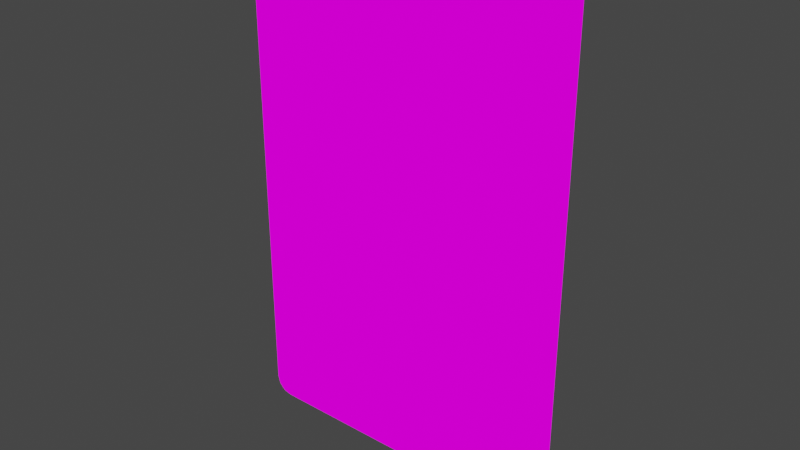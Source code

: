 # Source: blend_template_card.blend  (saved by Blender 2.92.15; exported with 4.5.12 LTS)
import bpy
from mathutils import Matrix  # noqa: F401  (used for matrix-valued properties, if any)

bpy.ops.wm.read_factory_settings(use_empty=True)
scene = bpy.context.scene
scene.name = 'DecouverteBlender'

# ---- collections
col_template = bpy.data.collections.new('TEMPLATE'); scene.collection.children.link(col_template)
col_do_not_touch = bpy.data.collections.new('/!\\ DO NOT TOUCH /!\\ '); col_template.children.link(col_do_not_touch)
col_your_assets = bpy.data.collections.new('YOUR ASSETS'); scene.collection.children.link(col_your_assets)

# ---- images (referenced by path relative to the original .blend; pixels are not part of the script)
import os
ASSET_DIR = os.environ.get("B2B_ASSET_DIR", "")  # directory of the original .blend (textures are referenced by path, not embedded)
HERE = os.path.dirname(os.path.abspath(__file__))  # packed textures are extracted next to this script under _unpacked/

def load_image(name, relpath, width, height, colorspace="sRGB"):
    """Load a texture the original file referenced (path relative to the .blend, or extracted next to this script)."""
    p = next((c for c in (os.path.join(HERE, relpath), os.path.join(ASSET_DIR, relpath)) if relpath and os.path.exists(c)), "")
    if p:
        img = bpy.data.images.load(p, check_existing=True)
        img.name = name
    else:  # same state as the original file: an image datablock whose file is absent (Cycles renders it pink)
        img = bpy.data.images.new(name, width, height)
        img.source = "FILE"
        img.filepath = "//" + (relpath or name)
    img.colorspace_settings.name = colorspace
    return img
img_tex_example_card_png = load_image('tex_example_card.png', 'tex_example_card.png', 1024, 1024, 'sRGB')

# ---- materials (node trees are filled in below, after node groups)
mat_material = bpy.data.materials.new('Material')
mat_material.use_transparent_shadow = False

# ---- node groups
ng_auto_smooth = bpy.data.node_groups.new('Auto Smooth', 'GeometryNodeTree')
_s = ng_auto_smooth.interface.new_socket(name='Geometry', in_out='OUTPUT', socket_type='NodeSocketGeometry')
_s = ng_auto_smooth.interface.new_socket(name='Geometry', in_out='INPUT', socket_type='NodeSocketGeometry')
_s = ng_auto_smooth.interface.new_socket(name='Angle', in_out='INPUT', socket_type='NodeSocketFloat')
_s.subtype = 'ANGLE'
_s.min_value = 0.0
_s.max_value = 3.142
ng_auto_smooth.is_modifier = True
_N = ng_auto_smooth.nodes; _L = ng_auto_smooth.links
n0 = _N.new('NodeGroupOutput'); n0.name = 'Group Output'; n0.location = (480, -100)
n1 = _N.new('NodeGroupInput'); n1.name = 'Group Input'; n1.location = (-420, -300)
n2 = _N.new('NodeGroupInput'); n2.name = 'Group Input.001'; n2.location = (-60, -100)
n3 = _N.new('GeometryNodeSetShadeSmooth'); n3.name = 'Set Shade Smooth'; n3.location = (120, -100)
n3.domain = 'EDGE'
n4 = _N.new('GeometryNodeSetShadeSmooth'); n4.name = 'Set Shade Smooth.001'; n4.location = (300, -100)
n5 = _N.new('GeometryNodeInputMeshEdgeAngle'); n5.name = 'Edge Angle'; n5.location = (-420, -220)
n6 = _N.new('GeometryNodeInputEdgeSmooth'); n6.name = 'Is Edge Smooth'; n6.location = (-60, -160)
n7 = _N.new('GeometryNodeInputShadeSmooth'); n7.name = 'Is Face Smooth'; n7.location = (-240, -340)
n8 = _N.new('FunctionNodeBooleanMath'); n8.name = 'Boolean Math'; n8.location = (-60, -220)
n9 = _N.new('FunctionNodeCompare'); n9.name = 'Compare'; n9.location = (-240, -180)
n9.operation = 'LESS_EQUAL'
_L.new(n5.outputs[0], n9.inputs[0])
_L.new(n4.outputs[0], n0.inputs[0])
_L.new(n1.outputs[1], n9.inputs[1])
_L.new(n9.outputs[0], n8.inputs[0])
_L.new(n7.outputs[0], n8.inputs[1])
_L.new(n2.outputs[0], n3.inputs[0])
_L.new(n6.outputs[0], n3.inputs[1])
_L.new(n3.outputs[0], n4.inputs[0])
_L.new(n8.outputs[0], n3.inputs[2])
n0.is_active_output = True

# ---- material node trees
mat_material.use_nodes = True; mat_material.node_tree.nodes.clear()
_N = mat_material.node_tree.nodes; _L = mat_material.node_tree.links
n0 = _N.new('ShaderNodeOutputMaterial'); n0.name = 'Material Output'; n0.location = (300, 300)
n1 = _N.new('ShaderNodeEmission'); n1.name = 'Emission'; n1.location = (10, 300)
n2 = _N.new('ShaderNodeTexImage'); n2.name = 'Image Texture'; n2.location = (-280, 275)
n2.image = img_tex_example_card_png
_L.new(n1.outputs[0], n0.inputs[0])
_L.new(n2.outputs[0], n1.inputs[0])
n0.is_active_output = True

# ---- world
world_world = bpy.data.worlds.new('World'); scene.world = world_world
world_world.use_nodes = True; world_world.node_tree.nodes.clear()
_N = world_world.node_tree.nodes; _L = world_world.node_tree.links
n0 = _N.new('ShaderNodeOutputWorld'); n0.name = 'World Output'; n0.location = (300, 300)
n1 = _N.new('ShaderNodeBackground'); n1.name = 'Background'; n1.location = (10, 300)
n1.inputs[0].default_value = (0.05088, 0.05088, 0.05088, 1.0)
_L.new(n1.outputs[0], n0.inputs[0])
n0.is_active_output = True
world_world.color = (0.05088, 0.05088, 0.05088)
world_world.use_sun_shadow = False
world_world.sun_shadow_jitter_overblur = 0.0

# ---- meshes
me_plane = bpy.data.meshes.new('Plane')
me_plane.from_pydata([(0.9, 3.486e-07, 1.5), (1.0, 3.99e-07, 1.4), (0.95, 3.722e-07, 1.487), (0.9866, 3.907e-07, 1.45), (-1.0, -5.214e-07, 1.4), (-0.9, -4.797e-07, 1.5), (-0.9866, -5.174e-07, 1.45), (-0.95, -5.022e-07, 1.487), (0.9, 4.797e-07, -1.5), (1.0, 5.214e-07, -1.4), (0.95, 5.022e-07, -1.487), (0.9866, 5.174e-07, -1.45), (-0.9, -3.486e-07, -1.5), (-1.0, -3.99e-07, -1.4), (-0.95, -3.722e-07, -1.487), (-0.9866, -3.907e-07, -1.45), (0.9, -0.01, 1.5), (1.0, -0.01, 1.4), (0.95, -0.01, 1.487), (0.9866, -0.01, 1.45), (-1.0, -0.01, 1.4), (-0.9, -0.01, 1.5), (-0.9866, -0.01, 1.45), (-0.95, -0.01, 1.487), (0.9, -0.01, -1.5), (1.0, -0.009999, -1.4), (0.95, -0.009999, -1.487), (0.9866, -0.009999, -1.45), (-0.9, -0.01, -1.5), (-1.0, -0.01, -1.4), (-0.95, -0.01, -1.487), (-0.9866, -0.01, -1.45)], [], [(25, 17, 20), (29, 28, 25), (17, 19, 16), (19, 18, 16), (16, 21, 20), (21, 23, 20), (23, 22, 20), (20, 29, 25), (29, 31, 28), (31, 30, 28), (28, 24, 25), (24, 26, 25), (26, 27, 25), (17, 16, 20), (9, 1, 17, 25), (11, 9, 25, 27), (4, 13, 29, 20), (1, 3, 19, 17), (13, 15, 31, 29), (3, 2, 18, 19), (15, 14, 30, 31), (2, 0, 16, 18), (14, 12, 28, 30), (0, 5, 21, 16), (12, 8, 24, 28), (5, 7, 23, 21), (8, 10, 26, 24), (7, 6, 22, 23), (10, 11, 27, 26), (6, 4, 20, 22)])
me_plane.polygons.foreach_set('use_smooth', [True] * 30)
_uv = me_plane.uv_layers.new(name='UVMap')
_uv.uv.foreach_set('vector', [0.4877, 0.04222, 0.4877, 0.7077, 0.01234, 0.7077, 0.01234, 0.04222, 0.03611, 0.01845, 0.4877, 0.04222, 0.4877, 0.7077, 0.4845, 0.7195, 0.4639, 0.7314, 0.4845, 0.7195, 0.4758, 0.7282, 0.4639, 0.7314, 0.4639, 0.7314, 0.03611, 0.7314, 0.01234, 0.7077, 0.03611, 0.7314, 0.02423, 0.7282, 0.01234, 0.7077, 0.02423, 0.7282, 0.01553, 0.7195, 0.01234, 0.7077, 0.01234, 0.7077, 0.01234, 0.04222, 0.4877, 0.04222, 0.01234, 0.04222, 0.01553, 0.03034, 0.03611, 0.01845, 0.01553, 0.03034, 0.02423, 0.02164, 0.03611, 0.01845, 0.03611, 0.01845, 0.4639, 0.01845, 0.4877, 0.04222, 0.4639, 0.01845, 0.4758, 0.02164, 0.4877, 0.04222, 0.4758, 0.02164, 0.4845, 0.03034, 0.4877, 0.04222, 0.4877, 0.7077, 0.4639, 0.7314, 0.01234, 0.7077, 0.4877, 0.04222, 0.4877, 0.7077, 0.4877, 0.7077, 0.4877, 0.04222, 0.4845, 0.03034, 0.4877, 0.04222, 0.4877, 0.04222, 0.4845, 0.03034, 0.01234, 0.7077, 0.01234, 0.04222, 0.01234, 0.04222, 0.01234, 0.7077, 0.4877, 0.7077, 0.4845, 0.7195, 0.4845, 0.7195, 0.4877, 0.7077, 0.01234, 0.04222, 0.01553, 0.03034, 0.01553, 0.03034, 0.01234, 0.04222, 0.4845, 0.7195, 0.4758, 0.7282, 0.4758, 0.7282, 0.4845, 0.7195, 0.01553, 0.03034, 0.02423, 0.02164, 0.02423, 0.02164, 0.01553, 0.03034, 0.4758, 0.7282, 0.4639, 0.7314, 0.4639, 0.7314, 0.4758, 0.7282, 0.02423, 0.02164, 0.03611, 0.01845, 0.03611, 0.01845, 0.02423, 0.02164, 0.4639, 0.7314, 0.03611, 0.7314, 0.03611, 0.7314, 0.4639, 0.7314, 0.03611, 0.01845, 0.4639, 0.01845, 0.4639, 0.01845, 0.03611, 0.01845, 0.03611, 0.7314, 0.02423, 0.7282, 0.02423, 0.7282, 0.03611, 0.7314, 0.4639, 0.01845, 0.4758, 0.02164, 0.4758, 0.02164, 0.4639, 0.01845, 0.02423, 0.7282, 0.01553, 0.7195, 0.01553, 0.7195, 0.02423, 0.7282, 0.4758, 0.02164, 0.4845, 0.03034, 0.4845, 0.03034, 0.4758, 0.02164, 0.01553, 0.7195, 0.01234, 0.7077, 0.01234, 0.7077, 0.01553, 0.7195])
me_plane.materials.append(mat_material)
me_plane.use_remesh_fix_poles = True
me_plane.use_remesh_preserve_attributes = False
me_plane.use_mirror_vertex_groups = False
me_plane.update()
me_plane_007 = bpy.data.meshes.new('Plane.007')
me_plane_007.from_pydata([(0.9, 3.486e-07, 1.5), (1.0, 3.99e-07, 1.4), (0.95, 3.722e-07, 1.487), (0.9866, 3.907e-07, 1.45), (-1.0, -5.214e-07, 1.4), (-0.9, -4.797e-07, 1.5), (-0.9866, -5.174e-07, 1.45), (-0.95, -5.022e-07, 1.487), (0.9, 4.797e-07, -1.5), (1.0, 5.214e-07, -1.4), (0.95, 5.022e-07, -1.487), (0.9866, 5.174e-07, -1.45), (-0.9, -3.486e-07, -1.5), (-1.0, -3.99e-07, -1.4), (-0.95, -3.722e-07, -1.487), (-0.9866, -3.907e-07, -1.45), (0.9849, 5.144e-07, -1.398), (0.9849, 3.922e-07, 1.398), (0.9731, 3.848e-07, 1.442), (0.9422, 3.692e-07, 1.473), (0.898, 3.484e-07, 1.485), (-0.898, -4.782e-07, 1.485), (-0.9422, -4.98e-07, 1.473), (-0.9731, -5.109e-07, 1.442), (-0.9849, -5.144e-07, 1.398), (-0.9849, -3.922e-07, -1.398), (-0.9731, -3.848e-07, -1.442), (-0.9422, -3.692e-07, -1.473), (-0.898, -3.484e-07, -1.485), (0.898, 4.782e-07, -1.485), (0.9422, 4.98e-07, -1.473), (0.9731, 5.109e-07, -1.442)], [], [(16, 17, 1, 9), (17, 18, 3, 1), (18, 19, 2, 3), (19, 20, 0, 2), (20, 21, 5, 0), (21, 22, 7, 5), (22, 23, 6, 7), (23, 24, 4, 6), (24, 25, 13, 4), (25, 26, 15, 13), (26, 27, 14, 15), (27, 28, 12, 14), (28, 29, 8, 12), (29, 30, 10, 8), (30, 31, 11, 10), (31, 16, 9, 11)])
_uv = me_plane_007.uv_layers.new(name='UVMap')
_uv.uv.foreach_set('vector', [0.5159, 0.04269, 0.5159, 0.7072, 0.5123, 0.7077, 0.5123, 0.04222, 0.5159, 0.7072, 0.5187, 0.7177, 0.5155, 0.7195, 0.5123, 0.7077, 0.5187, 0.7177, 0.5261, 0.725, 0.5242, 0.7282, 0.5155, 0.7195, 0.5261, 0.725, 0.5366, 0.7278, 0.5361, 0.7314, 0.5242, 0.7282, 0.5366, 0.7278, 0.9634, 0.7278, 0.9639, 0.7314, 0.5361, 0.7314, 0.9634, 0.7278, 0.9739, 0.725, 0.9758, 0.7282, 0.9639, 0.7314, 0.9739, 0.725, 0.9813, 0.7177, 0.9845, 0.7195, 0.9758, 0.7282, 0.9813, 0.7177, 0.9841, 0.7072, 0.9877, 0.7077, 0.9845, 0.7195, 0.9841, 0.7072, 0.9841, 0.04269, 0.9877, 0.04222, 0.9877, 0.7077, 0.9841, 0.04269, 0.9813, 0.03219, 0.9845, 0.03034, 0.9877, 0.04222, 0.9813, 0.03219, 0.9739, 0.02485, 0.9758, 0.02164, 0.9845, 0.03034, 0.9739, 0.02485, 0.9634, 0.02203, 0.9639, 0.01845, 0.9758, 0.02164, 0.9634, 0.02203, 0.5366, 0.02203, 0.5361, 0.01845, 0.9639, 0.01845, 0.5366, 0.02203, 0.5261, 0.02485, 0.5242, 0.02164, 0.5361, 0.01845, 0.5261, 0.02485, 0.5187, 0.03219, 0.5155, 0.03034, 0.5242, 0.02164, 0.5187, 0.03219, 0.5159, 0.04269, 0.5123, 0.04222, 0.5155, 0.03034])
me_plane_007.materials.append(mat_material)
me_plane_007.use_remesh_fix_poles = True
me_plane_007.use_remesh_preserve_attributes = False
me_plane_007.use_mirror_vertex_groups = False
me_plane_007.update()
me_plane_002 = bpy.data.meshes.new('Plane.002')
me_plane_002.from_pydata([(0.9, 3.486e-07, 1.5), (1.0, 3.99e-07, 1.4), (0.95, 3.722e-07, 1.487), (0.9866, 3.907e-07, 1.45), (-1.0, -5.214e-07, 1.4), (-0.9, -4.797e-07, 1.5), (-0.9866, -5.174e-07, 1.45), (-0.95, -5.022e-07, 1.487), (0.9, 4.797e-07, -1.5), (1.0, 5.214e-07, -1.4), (0.95, 5.022e-07, -1.487), (0.9866, 5.174e-07, -1.45), (-0.9, -3.486e-07, -1.5), (-1.0, -3.99e-07, -1.4), (-0.95, -3.722e-07, -1.487), (-0.9866, -3.907e-07, -1.45)], [], [(9, 4, 1), (13, 9, 12), (1, 0, 3), (3, 0, 2), (0, 4, 5), (5, 4, 7), (7, 4, 6), (4, 9, 13), (13, 12, 15), (15, 12, 14), (12, 9, 8), (8, 9, 10), (10, 9, 11), (1, 4, 0)])
_uv = me_plane_002.uv_layers.new(name='UVMap')
_uv.uv.foreach_set('vector', [0.5123, 0.04222, 0.9877, 0.7077, 0.5123, 0.7077, 0.9877, 0.04222, 0.5123, 0.04222, 0.9639, 0.01845, 0.5123, 0.7077, 0.5361, 0.7314, 0.5155, 0.7195, 0.5155, 0.7195, 0.5361, 0.7314, 0.5242, 0.7282, 0.5361, 0.7314, 0.9877, 0.7077, 0.9639, 0.7314, 0.9639, 0.7314, 0.9877, 0.7077, 0.9758, 0.7282, 0.9758, 0.7282, 0.9877, 0.7077, 0.9845, 0.7195, 0.9877, 0.7077, 0.5123, 0.04222, 0.9877, 0.04222, 0.9877, 0.04222, 0.9639, 0.01845, 0.9845, 0.03034, 0.9845, 0.03034, 0.9639, 0.01845, 0.9758, 0.02164, 0.9639, 0.01845, 0.5123, 0.04222, 0.5361, 0.01845, 0.5361, 0.01845, 0.5123, 0.04222, 0.5242, 0.02164, 0.5242, 0.02164, 0.5123, 0.04222, 0.5155, 0.03034, 0.5123, 0.7077, 0.9877, 0.7077, 0.5361, 0.7314])
me_plane_002.materials.append(mat_material)
me_plane_002.use_remesh_fix_poles = True
me_plane_002.use_remesh_preserve_attributes = False
me_plane_002.use_mirror_vertex_groups = False
me_plane_002.update()
me_plane_003 = bpy.data.meshes.new('Plane.003')
me_plane_003.from_pydata([(0.9, 3.166e-07, -1.5), (1.0, 3.401e-07, -1.4), (0.95, 3.299e-07, -1.487), (0.9866, 3.386e-07, -1.45), (-1.0, -2.177e-07, -1.4), (-0.9, -1.854e-07, -1.5), (-0.9866, -2.118e-07, -1.45), (-0.95, -2e-07, -1.487), (0.9, 1.854e-07, 1.5), (1.0, 2.177e-07, 1.4), (0.95, 2e-07, 1.487), (0.9866, 2.118e-07, 1.45), (-0.9, -3.166e-07, 1.5), (-1.0, -3.401e-07, 1.4), (-0.95, -3.299e-07, 1.487), (-0.9866, -3.386e-07, 1.45)], [], [(9, 1, 4), (13, 12, 9), (1, 3, 0), (3, 2, 0), (0, 5, 4), (5, 7, 4), (7, 6, 4), (4, 13, 9), (13, 15, 12), (15, 14, 12), (12, 8, 9), (8, 10, 9), (10, 11, 9), (1, 0, 4)])
_uv = me_plane_003.uv_layers.new(name='UVMap')
_uv.uv.foreach_set('vector', [0.0, 0.9667, 0.0, 0.03333, 1.0, 0.03333, 1.0, 0.9667, 0.95, 1.0, 0.0, 0.9667, 0.0, 0.03333, 0.006699, 0.01667, 0.05, 0.0, 0.006699, 0.01667, 0.025, 0.004466, 0.05, 0.0, 0.05, 0.0, 0.95, 0.0, 1.0, 0.03333, 0.95, 0.0, 0.975, 0.004466, 1.0, 0.03333, 0.975, 0.004466, 0.9933, 0.01667, 1.0, 0.03333, 1.0, 0.03333, 1.0, 0.9667, 0.0, 0.9667, 1.0, 0.9667, 0.9933, 0.9833, 0.95, 1.0, 0.9933, 0.9833, 0.975, 0.9955, 0.95, 1.0, 0.95, 1.0, 0.05, 1.0, 0.0, 0.9667, 0.05, 1.0, 0.025, 0.9955, 0.0, 0.9667, 0.025, 0.9955, 0.006699, 0.9833, 0.0, 0.9667, 0.0, 0.03333, 0.05, 0.0, 1.0, 0.03333])
me_plane_003.use_remesh_fix_poles = True
me_plane_003.use_remesh_preserve_attributes = False
me_plane_003.use_mirror_vertex_groups = False
me_plane_003.update()

# ---- objects
ob_m_card_back = bpy.data.objects.new('m_card_back', me_plane)
ob_m_card_border = bpy.data.objects.new('m_card_border', me_plane_007)
ob_m_card_overlay = bpy.data.objects.new('m_card_overlay', me_plane_002)
ob_m_card_stencil = bpy.data.objects.new('m_card_stencil', me_plane_003)

# ---- transforms, parenting, visibility, modifiers, constraints
ob_m_card_back.location = (0.0, 0.0, 0.0)
ob_m_card_back.lineart.crease_threshold = 0.0
_m = ob_m_card_back.modifiers.new('Auto Smooth', 'NODES')
_m.node_group = ng_auto_smooth
_gi = [s.identifier for s in ng_auto_smooth.interface.items_tree if s.item_type == 'SOCKET' and s.in_out == 'INPUT']
_m[_gi[1]] = 0.7854  # Angle
ob_m_card_border.location = (0.0, 0.0, 0.0)
ob_m_card_border.lineart.crease_threshold = 0.0
ob_m_card_overlay.location = (0.0, 0.0, 0.0)
ob_m_card_overlay.lineart.crease_threshold = 0.0
ob_m_card_stencil.location = (0.0, 0.0, 0.0)
ob_m_card_stencil.lineart.crease_threshold = 0.0

# ---- collection membership
col_do_not_touch.objects.link(ob_m_card_back)
col_do_not_touch.objects.link(ob_m_card_border)
col_do_not_touch.objects.link(ob_m_card_overlay)
col_do_not_touch.objects.link(ob_m_card_stencil)

# ---- scene / render settings (as saved in the file)
scene.frame_start = 1; scene.frame_end = 250; scene.frame_set(1)
scene.render.engine = 'BLENDER_EEVEE_NEXT'
scene.cycles.use_denoising = False
scene.cycles.samples = 128
scene.cycles.sampling_pattern = 'TABULATED_SOBOL'
scene.cycles.use_adaptive_sampling = False
scene.cycles.use_light_tree = False
scene.view_settings.view_transform = 'Filmic'
bpy.context.view_layer.update()

# ---- added for rendering (the .blend has no active camera): camera
cam_auto = bpy.data.cameras.new('AutoCamera')
cam_auto.lens = 50.0
cam_auto.sensor_width = 36.0
cam_auto.clip_end = 1000.0
ob_auto_camera = bpy.data.objects.new('AutoCamera', cam_auto)
scene.collection.objects.link(ob_auto_camera)
ob_auto_camera.location = (3.33596, -4.00815, 2.66877)
ob_auto_camera.rotation_euler = (1.09748, -7.21219e-08, 0.694738)
scene.camera = ob_auto_camera
bpy.context.view_layer.update()
